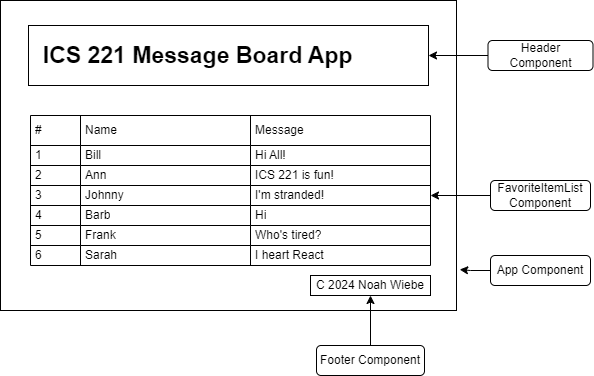

The diagram above was exported from draw.io. Its source (the exported page's mxGraphModel, read from the mxfile embedded in the PNG):
<mxGraphModel dx="1130" dy="787" grid="1" gridSize="10" guides="1" tooltips="1" connect="1" arrows="1" fold="1" page="1" pageScale="1" pageWidth="850" pageHeight="1100" math="0" shadow="0">
  <root>
    <mxCell id="0" />
    <mxCell id="1" parent="0" />
    <mxCell id="kZMbZ_RWVZBa0cCK-N1U-1" value="" style="rounded=0;whiteSpace=wrap;html=1;" parent="1" vertex="1">
      <mxGeometry x="200" y="305" width="456" height="310" as="geometry" />
    </mxCell>
    <mxCell id="kZMbZ_RWVZBa0cCK-N1U-3" value="" style="edgeStyle=orthogonalEdgeStyle;rounded=0;orthogonalLoop=1;jettySize=auto;html=1;entryX=1.007;entryY=0.868;entryDx=0;entryDy=0;entryPerimeter=0;" parent="1" source="kZMbZ_RWVZBa0cCK-N1U-2" target="kZMbZ_RWVZBa0cCK-N1U-1" edge="1">
      <mxGeometry relative="1" as="geometry">
        <mxPoint x="660" y="575" as="targetPoint" />
      </mxGeometry>
    </mxCell>
    <mxCell id="kZMbZ_RWVZBa0cCK-N1U-2" value="App Component" style="rounded=1;whiteSpace=wrap;html=1;" parent="1" vertex="1">
      <mxGeometry x="690" y="560" width="100" height="30" as="geometry" />
    </mxCell>
    <mxCell id="kZMbZ_RWVZBa0cCK-N1U-4" value="&lt;b style=&quot;font-size: 23px;&quot;&gt;&lt;font style=&quot;font-size: 23px;&quot;&gt;&amp;nbsp; ICS 221 Message Board App&lt;br&gt;&lt;/font&gt;&lt;/b&gt;" style="rounded=0;whiteSpace=wrap;html=1;align=left;" parent="1" vertex="1">
      <mxGeometry x="228" y="330" width="400" height="60" as="geometry" />
    </mxCell>
    <mxCell id="kZMbZ_RWVZBa0cCK-N1U-7" style="edgeStyle=orthogonalEdgeStyle;rounded=0;orthogonalLoop=1;jettySize=auto;html=1;" parent="1" source="kZMbZ_RWVZBa0cCK-N1U-5" target="kZMbZ_RWVZBa0cCK-N1U-4" edge="1">
      <mxGeometry relative="1" as="geometry" />
    </mxCell>
    <mxCell id="kZMbZ_RWVZBa0cCK-N1U-5" value="Header Component" style="rounded=1;whiteSpace=wrap;html=1;" parent="1" vertex="1">
      <mxGeometry x="687.5" y="345" width="105" height="30" as="geometry" />
    </mxCell>
    <mxCell id="17" style="edgeStyle=none;html=1;entryX=1;entryY=0.5;entryDx=0;entryDy=0;" edge="1" parent="1" source="kZMbZ_RWVZBa0cCK-N1U-9" target="26">
      <mxGeometry relative="1" as="geometry" />
    </mxCell>
    <mxCell id="kZMbZ_RWVZBa0cCK-N1U-9" value="FavoriteItemList Component" style="rounded=1;whiteSpace=wrap;html=1;" parent="1" vertex="1">
      <mxGeometry x="690" y="485" width="100" height="30" as="geometry" />
    </mxCell>
    <mxCell id="4" value="" style="shape=table;startSize=0;container=1;collapsible=0;childLayout=tableLayout;fontStyle=1;align=center;" vertex="1" parent="1">
      <mxGeometry x="230" y="420" width="400" height="150" as="geometry" />
    </mxCell>
    <mxCell id="5" value="" style="shape=tableRow;horizontal=0;startSize=0;swimlaneHead=0;swimlaneBody=0;top=0;left=0;bottom=0;right=0;collapsible=0;dropTarget=0;fillColor=none;points=[[0,0.5],[1,0.5]];portConstraint=eastwest;" vertex="1" parent="4">
      <mxGeometry width="400" height="30" as="geometry" />
    </mxCell>
    <mxCell id="6" value="#" style="shape=partialRectangle;html=1;whiteSpace=wrap;connectable=0;fillColor=none;top=0;left=0;bottom=0;right=0;overflow=hidden;align=left;spacingLeft=3;" vertex="1" parent="5">
      <mxGeometry width="50" height="30" as="geometry">
        <mxRectangle width="50" height="30" as="alternateBounds" />
      </mxGeometry>
    </mxCell>
    <mxCell id="7" value="Name" style="shape=partialRectangle;html=1;whiteSpace=wrap;connectable=0;fillColor=none;top=0;left=0;bottom=0;right=0;overflow=hidden;align=left;spacingLeft=3;" vertex="1" parent="5">
      <mxGeometry x="50" width="170" height="30" as="geometry">
        <mxRectangle width="170" height="30" as="alternateBounds" />
      </mxGeometry>
    </mxCell>
    <mxCell id="8" value="Message" style="shape=partialRectangle;html=1;whiteSpace=wrap;connectable=0;fillColor=none;top=0;left=0;bottom=0;right=0;overflow=hidden;align=left;spacingLeft=3;" vertex="1" parent="5">
      <mxGeometry x="220" width="180" height="30" as="geometry">
        <mxRectangle width="180" height="30" as="alternateBounds" />
      </mxGeometry>
    </mxCell>
    <mxCell id="9" value="" style="shape=tableRow;horizontal=0;startSize=0;swimlaneHead=0;swimlaneBody=0;top=0;left=0;bottom=0;right=0;collapsible=0;dropTarget=0;fillColor=none;points=[[0,0.5],[1,0.5]];portConstraint=eastwest;" vertex="1" parent="4">
      <mxGeometry y="30" width="400" height="20" as="geometry" />
    </mxCell>
    <mxCell id="10" value="1" style="shape=partialRectangle;html=1;whiteSpace=wrap;connectable=0;fillColor=none;top=0;left=0;bottom=0;right=0;overflow=hidden;align=left;spacingLeft=3;" vertex="1" parent="9">
      <mxGeometry width="50" height="20" as="geometry">
        <mxRectangle width="50" height="20" as="alternateBounds" />
      </mxGeometry>
    </mxCell>
    <mxCell id="11" value="Bill" style="shape=partialRectangle;html=1;whiteSpace=wrap;connectable=0;fillColor=none;top=0;left=0;bottom=0;right=0;overflow=hidden;align=left;spacingLeft=3;" vertex="1" parent="9">
      <mxGeometry x="50" width="170" height="20" as="geometry">
        <mxRectangle width="170" height="20" as="alternateBounds" />
      </mxGeometry>
    </mxCell>
    <mxCell id="12" value="Hi All!" style="shape=partialRectangle;html=1;whiteSpace=wrap;connectable=0;fillColor=none;top=0;left=0;bottom=0;right=0;overflow=hidden;align=left;spacingLeft=3;" vertex="1" parent="9">
      <mxGeometry x="220" width="180" height="20" as="geometry">
        <mxRectangle width="180" height="20" as="alternateBounds" />
      </mxGeometry>
    </mxCell>
    <mxCell id="13" value="" style="shape=tableRow;horizontal=0;startSize=0;swimlaneHead=0;swimlaneBody=0;top=0;left=0;bottom=0;right=0;collapsible=0;dropTarget=0;fillColor=none;points=[[0,0.5],[1,0.5]];portConstraint=eastwest;" vertex="1" parent="4">
      <mxGeometry y="50" width="400" height="20" as="geometry" />
    </mxCell>
    <mxCell id="14" value="2" style="shape=partialRectangle;html=1;whiteSpace=wrap;connectable=0;fillColor=none;top=0;left=0;bottom=0;right=0;overflow=hidden;align=left;spacingLeft=3;" vertex="1" parent="13">
      <mxGeometry width="50" height="20" as="geometry">
        <mxRectangle width="50" height="20" as="alternateBounds" />
      </mxGeometry>
    </mxCell>
    <mxCell id="15" value="Ann&lt;span style=&quot;white-space: pre;&quot;&gt;&#09;&lt;/span&gt;" style="shape=partialRectangle;html=1;whiteSpace=wrap;connectable=0;fillColor=none;top=0;left=0;bottom=0;right=0;overflow=hidden;align=left;spacingLeft=3;" vertex="1" parent="13">
      <mxGeometry x="50" width="170" height="20" as="geometry">
        <mxRectangle width="170" height="20" as="alternateBounds" />
      </mxGeometry>
    </mxCell>
    <mxCell id="16" value="ICS 221 is fun!" style="shape=partialRectangle;html=1;whiteSpace=wrap;connectable=0;fillColor=none;top=0;left=0;bottom=0;right=0;overflow=hidden;align=left;spacingLeft=3;" vertex="1" parent="13">
      <mxGeometry x="220" width="180" height="20" as="geometry">
        <mxRectangle width="180" height="20" as="alternateBounds" />
      </mxGeometry>
    </mxCell>
    <mxCell id="26" value="" style="shape=tableRow;horizontal=0;startSize=0;swimlaneHead=0;swimlaneBody=0;top=0;left=0;bottom=0;right=0;collapsible=0;dropTarget=0;fillColor=none;points=[[0,0.5],[1,0.5]];portConstraint=eastwest;" vertex="1" parent="4">
      <mxGeometry y="70" width="400" height="20" as="geometry" />
    </mxCell>
    <mxCell id="27" value="3" style="shape=partialRectangle;html=1;whiteSpace=wrap;connectable=0;fillColor=none;top=0;left=0;bottom=0;right=0;overflow=hidden;align=left;spacingLeft=3;" vertex="1" parent="26">
      <mxGeometry width="50" height="20" as="geometry">
        <mxRectangle width="50" height="20" as="alternateBounds" />
      </mxGeometry>
    </mxCell>
    <mxCell id="28" value="Johnny" style="shape=partialRectangle;html=1;whiteSpace=wrap;connectable=0;fillColor=none;top=0;left=0;bottom=0;right=0;overflow=hidden;align=left;spacingLeft=3;" vertex="1" parent="26">
      <mxGeometry x="50" width="170" height="20" as="geometry">
        <mxRectangle width="170" height="20" as="alternateBounds" />
      </mxGeometry>
    </mxCell>
    <mxCell id="29" value="I'm stranded!" style="shape=partialRectangle;html=1;whiteSpace=wrap;connectable=0;fillColor=none;top=0;left=0;bottom=0;right=0;overflow=hidden;align=left;spacingLeft=3;" vertex="1" parent="26">
      <mxGeometry x="220" width="180" height="20" as="geometry">
        <mxRectangle width="180" height="20" as="alternateBounds" />
      </mxGeometry>
    </mxCell>
    <mxCell id="22" value="" style="shape=tableRow;horizontal=0;startSize=0;swimlaneHead=0;swimlaneBody=0;top=0;left=0;bottom=0;right=0;collapsible=0;dropTarget=0;fillColor=none;points=[[0,0.5],[1,0.5]];portConstraint=eastwest;" vertex="1" parent="4">
      <mxGeometry y="90" width="400" height="20" as="geometry" />
    </mxCell>
    <mxCell id="23" value="4" style="shape=partialRectangle;html=1;whiteSpace=wrap;connectable=0;fillColor=none;top=0;left=0;bottom=0;right=0;overflow=hidden;align=left;spacingLeft=3;" vertex="1" parent="22">
      <mxGeometry width="50" height="20" as="geometry">
        <mxRectangle width="50" height="20" as="alternateBounds" />
      </mxGeometry>
    </mxCell>
    <mxCell id="24" value="Barb" style="shape=partialRectangle;html=1;whiteSpace=wrap;connectable=0;fillColor=none;top=0;left=0;bottom=0;right=0;overflow=hidden;align=left;spacingLeft=3;" vertex="1" parent="22">
      <mxGeometry x="50" width="170" height="20" as="geometry">
        <mxRectangle width="170" height="20" as="alternateBounds" />
      </mxGeometry>
    </mxCell>
    <mxCell id="25" value="Hi" style="shape=partialRectangle;html=1;whiteSpace=wrap;connectable=0;fillColor=none;top=0;left=0;bottom=0;right=0;overflow=hidden;align=left;spacingLeft=3;" vertex="1" parent="22">
      <mxGeometry x="220" width="180" height="20" as="geometry">
        <mxRectangle width="180" height="20" as="alternateBounds" />
      </mxGeometry>
    </mxCell>
    <mxCell id="18" value="" style="shape=tableRow;horizontal=0;startSize=0;swimlaneHead=0;swimlaneBody=0;top=0;left=0;bottom=0;right=0;collapsible=0;dropTarget=0;fillColor=none;points=[[0,0.5],[1,0.5]];portConstraint=eastwest;" vertex="1" parent="4">
      <mxGeometry y="110" width="400" height="20" as="geometry" />
    </mxCell>
    <mxCell id="19" value="5" style="shape=partialRectangle;html=1;whiteSpace=wrap;connectable=0;fillColor=none;top=0;left=0;bottom=0;right=0;overflow=hidden;align=left;spacingLeft=3;" vertex="1" parent="18">
      <mxGeometry width="50" height="20" as="geometry">
        <mxRectangle width="50" height="20" as="alternateBounds" />
      </mxGeometry>
    </mxCell>
    <mxCell id="20" value="Frank" style="shape=partialRectangle;html=1;whiteSpace=wrap;connectable=0;fillColor=none;top=0;left=0;bottom=0;right=0;overflow=hidden;align=left;spacingLeft=3;" vertex="1" parent="18">
      <mxGeometry x="50" width="170" height="20" as="geometry">
        <mxRectangle width="170" height="20" as="alternateBounds" />
      </mxGeometry>
    </mxCell>
    <mxCell id="21" value="Who's tired?" style="shape=partialRectangle;html=1;whiteSpace=wrap;connectable=0;fillColor=none;top=0;left=0;bottom=0;right=0;overflow=hidden;align=left;spacingLeft=3;" vertex="1" parent="18">
      <mxGeometry x="220" width="180" height="20" as="geometry">
        <mxRectangle width="180" height="20" as="alternateBounds" />
      </mxGeometry>
    </mxCell>
    <mxCell id="38" value="" style="shape=tableRow;horizontal=0;startSize=0;swimlaneHead=0;swimlaneBody=0;top=0;left=0;bottom=0;right=0;collapsible=0;dropTarget=0;fillColor=none;points=[[0,0.5],[1,0.5]];portConstraint=eastwest;" vertex="1" parent="4">
      <mxGeometry y="130" width="400" height="20" as="geometry" />
    </mxCell>
    <mxCell id="39" value="6" style="shape=partialRectangle;html=1;whiteSpace=wrap;connectable=0;fillColor=none;top=0;left=0;bottom=0;right=0;overflow=hidden;align=left;spacingLeft=3;" vertex="1" parent="38">
      <mxGeometry width="50" height="20" as="geometry">
        <mxRectangle width="50" height="20" as="alternateBounds" />
      </mxGeometry>
    </mxCell>
    <mxCell id="40" value="Sarah" style="shape=partialRectangle;html=1;whiteSpace=wrap;connectable=0;fillColor=none;top=0;left=0;bottom=0;right=0;overflow=hidden;align=left;spacingLeft=3;" vertex="1" parent="38">
      <mxGeometry x="50" width="170" height="20" as="geometry">
        <mxRectangle width="170" height="20" as="alternateBounds" />
      </mxGeometry>
    </mxCell>
    <mxCell id="41" value="I heart React" style="shape=partialRectangle;html=1;whiteSpace=wrap;connectable=0;fillColor=none;top=0;left=0;bottom=0;right=0;overflow=hidden;align=left;spacingLeft=3;" vertex="1" parent="38">
      <mxGeometry x="220" width="180" height="20" as="geometry">
        <mxRectangle width="180" height="20" as="alternateBounds" />
      </mxGeometry>
    </mxCell>
    <mxCell id="42" value="C 2024 Noah Wiebe" style="rounded=0;whiteSpace=wrap;html=1;" vertex="1" parent="1">
      <mxGeometry x="510" y="580" width="120" height="20" as="geometry" />
    </mxCell>
    <mxCell id="44" style="edgeStyle=none;html=1;entryX=0.5;entryY=1;entryDx=0;entryDy=0;" edge="1" parent="1" source="43" target="42">
      <mxGeometry relative="1" as="geometry" />
    </mxCell>
    <mxCell id="43" value="Footer Component" style="rounded=1;whiteSpace=wrap;html=1;" vertex="1" parent="1">
      <mxGeometry x="516" y="650" width="108" height="30" as="geometry" />
    </mxCell>
  </root>
</mxGraphModel>